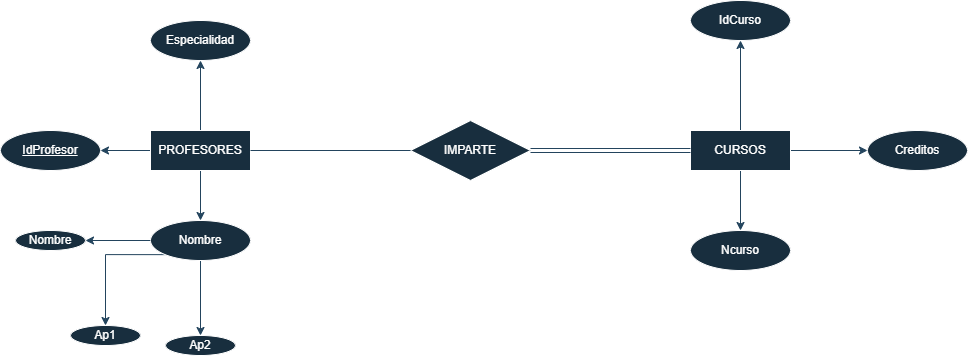

The diagram above was exported from draw.io. Its source (the exported page's mxGraphModel, read from the mxfile embedded in the PNG):
<mxGraphModel dx="1849" dy="530" grid="1" gridSize="10" guides="1" tooltips="1" connect="1" arrows="1" fold="1" page="1" pageScale="1" pageWidth="827" pageHeight="1169" math="0" shadow="0">
  <root>
    <mxCell id="0" />
    <mxCell id="1" parent="0" />
    <mxCell id="MomI7OjofNeDdk8M885K-14" edge="1" parent="1" source="MomI7OjofNeDdk8M885K-1" style="edgeStyle=orthogonalEdgeStyle;rounded=0;orthogonalLoop=1;jettySize=auto;html=1;exitX=0;exitY=0.5;exitDx=0;exitDy=0;entryX=1;entryY=0.5;entryDx=0;entryDy=0;labelBackgroundColor=none;strokeColor=#23445D;fontColor=default;" target="MomI7OjofNeDdk8M885K-6">
      <mxGeometry relative="1" as="geometry" />
    </mxCell>
    <mxCell id="MomI7OjofNeDdk8M885K-15" edge="1" parent="1" source="MomI7OjofNeDdk8M885K-1" style="edgeStyle=orthogonalEdgeStyle;rounded=0;orthogonalLoop=1;jettySize=auto;html=1;exitX=0.5;exitY=0;exitDx=0;exitDy=0;entryX=0.5;entryY=1;entryDx=0;entryDy=0;labelBackgroundColor=none;strokeColor=#23445D;fontColor=default;" target="MomI7OjofNeDdk8M885K-13">
      <mxGeometry relative="1" as="geometry" />
    </mxCell>
    <mxCell id="MomI7OjofNeDdk8M885K-16" edge="1" parent="1" source="MomI7OjofNeDdk8M885K-1" style="edgeStyle=orthogonalEdgeStyle;rounded=0;orthogonalLoop=1;jettySize=auto;html=1;exitX=0.5;exitY=1;exitDx=0;exitDy=0;entryX=0.5;entryY=0;entryDx=0;entryDy=0;labelBackgroundColor=none;strokeColor=#23445D;fontColor=default;" target="MomI7OjofNeDdk8M885K-8">
      <mxGeometry relative="1" as="geometry" />
    </mxCell>
    <mxCell id="MomI7OjofNeDdk8M885K-1" parent="1" style="whiteSpace=wrap;html=1;align=center;labelBackgroundColor=none;fillColor=#182E3E;strokeColor=#FFFFFF;fontColor=#FFFFFF;" value="PROFESORES" vertex="1">
      <mxGeometry height="40" width="100" x="110" y="380" as="geometry" />
    </mxCell>
    <mxCell id="MomI7OjofNeDdk8M885K-30" edge="1" parent="1" source="MomI7OjofNeDdk8M885K-2" style="edgeStyle=orthogonalEdgeStyle;rounded=0;orthogonalLoop=1;jettySize=auto;html=1;exitX=0.5;exitY=0;exitDx=0;exitDy=0;entryX=0.5;entryY=1;entryDx=0;entryDy=0;labelBackgroundColor=none;strokeColor=#23445D;fontColor=default;" target="MomI7OjofNeDdk8M885K-27">
      <mxGeometry relative="1" as="geometry" />
    </mxCell>
    <mxCell id="MomI7OjofNeDdk8M885K-31" edge="1" parent="1" source="MomI7OjofNeDdk8M885K-2" style="edgeStyle=orthogonalEdgeStyle;rounded=0;orthogonalLoop=1;jettySize=auto;html=1;exitX=1;exitY=0.5;exitDx=0;exitDy=0;entryX=0;entryY=0.5;entryDx=0;entryDy=0;labelBackgroundColor=none;strokeColor=#23445D;fontColor=default;" target="MomI7OjofNeDdk8M885K-29">
      <mxGeometry relative="1" as="geometry" />
    </mxCell>
    <mxCell id="MomI7OjofNeDdk8M885K-32" edge="1" parent="1" source="MomI7OjofNeDdk8M885K-2" style="edgeStyle=orthogonalEdgeStyle;rounded=0;orthogonalLoop=1;jettySize=auto;html=1;exitX=0.5;exitY=1;exitDx=0;exitDy=0;entryX=0.5;entryY=0;entryDx=0;entryDy=0;labelBackgroundColor=none;strokeColor=#23445D;fontColor=default;" target="MomI7OjofNeDdk8M885K-28">
      <mxGeometry relative="1" as="geometry" />
    </mxCell>
    <mxCell id="MomI7OjofNeDdk8M885K-2" parent="1" style="whiteSpace=wrap;html=1;align=center;labelBackgroundColor=none;fillColor=#182E3E;strokeColor=#FFFFFF;fontColor=#FFFFFF;" value="CURSOS" vertex="1">
      <mxGeometry height="40" width="100" x="650" y="380" as="geometry" />
    </mxCell>
    <mxCell id="MomI7OjofNeDdk8M885K-3" parent="1" style="shape=rhombus;perimeter=rhombusPerimeter;whiteSpace=wrap;html=1;align=center;labelBackgroundColor=none;fillColor=#182E3E;strokeColor=#FFFFFF;fontColor=#FFFFFF;" value="IMPARTE" vertex="1">
      <mxGeometry height="60" width="120" x="370" y="370" as="geometry" />
    </mxCell>
    <mxCell id="MomI7OjofNeDdk8M885K-6" parent="1" style="ellipse;whiteSpace=wrap;html=1;align=center;fontStyle=4;rotation=0;labelBackgroundColor=none;fillColor=#182E3E;strokeColor=#FFFFFF;fontColor=#FFFFFF;" value="IdProfesor" vertex="1">
      <mxGeometry height="40" width="100" x="-40" y="380" as="geometry" />
    </mxCell>
    <mxCell id="MomI7OjofNeDdk8M885K-19" edge="1" parent="1" source="MomI7OjofNeDdk8M885K-8" style="edgeStyle=orthogonalEdgeStyle;rounded=0;orthogonalLoop=1;jettySize=auto;html=1;exitX=0.5;exitY=1;exitDx=0;exitDy=0;entryX=0.5;entryY=0;entryDx=0;entryDy=0;labelBackgroundColor=none;strokeColor=#23445D;fontColor=default;" target="MomI7OjofNeDdk8M885K-11">
      <mxGeometry relative="1" as="geometry">
        <mxPoint x="160" y="560" as="targetPoint" />
      </mxGeometry>
    </mxCell>
    <mxCell id="MomI7OjofNeDdk8M885K-21" edge="1" parent="1" source="MomI7OjofNeDdk8M885K-8" style="edgeStyle=orthogonalEdgeStyle;rounded=0;orthogonalLoop=1;jettySize=auto;html=1;exitX=0;exitY=0.5;exitDx=0;exitDy=0;entryX=1;entryY=0.5;entryDx=0;entryDy=0;labelBackgroundColor=none;strokeColor=#23445D;fontColor=default;" target="MomI7OjofNeDdk8M885K-9">
      <mxGeometry relative="1" as="geometry" />
    </mxCell>
    <mxCell id="MomI7OjofNeDdk8M885K-22" edge="1" parent="1" source="MomI7OjofNeDdk8M885K-8" style="edgeStyle=orthogonalEdgeStyle;rounded=0;orthogonalLoop=1;jettySize=auto;html=1;exitX=0;exitY=1;exitDx=0;exitDy=0;entryX=0.5;entryY=0;entryDx=0;entryDy=0;labelBackgroundColor=none;strokeColor=#23445D;fontColor=default;" target="MomI7OjofNeDdk8M885K-10">
      <mxGeometry relative="1" as="geometry">
        <mxPoint x="80" y="570" as="targetPoint" />
      </mxGeometry>
    </mxCell>
    <mxCell id="MomI7OjofNeDdk8M885K-8" parent="1" style="ellipse;whiteSpace=wrap;html=1;align=center;labelBackgroundColor=none;fillColor=#182E3E;strokeColor=#FFFFFF;fontColor=#FFFFFF;" value="Nombre" vertex="1">
      <mxGeometry height="40" width="100" x="110" y="470" as="geometry" />
    </mxCell>
    <mxCell id="MomI7OjofNeDdk8M885K-9" parent="1" style="ellipse;whiteSpace=wrap;html=1;align=center;labelBackgroundColor=none;fillColor=#182E3E;strokeColor=#FFFFFF;fontColor=#FFFFFF;" value="Nombre" vertex="1">
      <mxGeometry height="20" width="70" x="-25" y="480" as="geometry" />
    </mxCell>
    <mxCell id="MomI7OjofNeDdk8M885K-10" parent="1" style="ellipse;whiteSpace=wrap;html=1;align=center;labelBackgroundColor=none;fillColor=#182E3E;strokeColor=#FFFFFF;fontColor=#FFFFFF;" value="Ap1" vertex="1">
      <mxGeometry height="20" width="70" x="30" y="575" as="geometry" />
    </mxCell>
    <mxCell id="MomI7OjofNeDdk8M885K-11" parent="1" style="ellipse;whiteSpace=wrap;html=1;align=center;labelBackgroundColor=none;fillColor=#182E3E;strokeColor=#FFFFFF;fontColor=#FFFFFF;" value="Ap2" vertex="1">
      <mxGeometry height="20" width="70" x="125" y="585" as="geometry" />
    </mxCell>
    <mxCell id="MomI7OjofNeDdk8M885K-13" parent="1" style="ellipse;whiteSpace=wrap;html=1;align=center;labelBackgroundColor=none;fillColor=#182E3E;strokeColor=#FFFFFF;fontColor=#FFFFFF;" value="Especialidad" vertex="1">
      <mxGeometry height="40" width="100" x="110" y="270" as="geometry" />
    </mxCell>
    <mxCell id="MomI7OjofNeDdk8M885K-23" edge="1" parent="1" style="endArrow=none;html=1;rounded=0;entryX=0;entryY=0.5;entryDx=0;entryDy=0;labelBackgroundColor=none;strokeColor=#23445D;fontColor=default;" target="MomI7OjofNeDdk8M885K-3" value="">
      <mxGeometry relative="1" as="geometry">
        <mxPoint x="210" y="400" as="sourcePoint" />
        <mxPoint x="370" y="399.5" as="targetPoint" />
      </mxGeometry>
    </mxCell>
    <mxCell id="MomI7OjofNeDdk8M885K-24" connectable="0" parent="MomI7OjofNeDdk8M885K-23" style="resizable=0;html=1;whiteSpace=wrap;align=right;verticalAlign=bottom;labelBackgroundColor=none;fillColor=#182E3E;strokeColor=#FFFFFF;fontColor=#FFFFFF;" value="1" vertex="1">
      <mxGeometry relative="1" x="1" as="geometry" />
    </mxCell>
    <mxCell id="MomI7OjofNeDdk8M885K-25" edge="1" parent="1" source="MomI7OjofNeDdk8M885K-2" style="shape=link;html=1;rounded=0;entryX=1;entryY=0.5;entryDx=0;entryDy=0;exitX=0;exitY=0.5;exitDx=0;exitDy=0;labelBackgroundColor=none;strokeColor=#23445D;fontColor=default;" target="MomI7OjofNeDdk8M885K-3" value="">
      <mxGeometry relative="1" as="geometry">
        <mxPoint x="480" y="470" as="sourcePoint" />
        <mxPoint x="640" y="470" as="targetPoint" />
      </mxGeometry>
    </mxCell>
    <mxCell id="MomI7OjofNeDdk8M885K-26" connectable="0" parent="MomI7OjofNeDdk8M885K-25" style="resizable=0;html=1;whiteSpace=wrap;align=right;verticalAlign=bottom;labelBackgroundColor=none;fillColor=#182E3E;strokeColor=#FFFFFF;fontColor=#FFFFFF;" value="N" vertex="1">
      <mxGeometry relative="1" x="1" as="geometry" />
    </mxCell>
    <mxCell id="MomI7OjofNeDdk8M885K-27" parent="1" style="ellipse;whiteSpace=wrap;html=1;align=center;labelBackgroundColor=none;fillColor=#182E3E;strokeColor=#FFFFFF;fontColor=#FFFFFF;" value="IdCurso" vertex="1">
      <mxGeometry height="40" width="100" x="650" y="250" as="geometry" />
    </mxCell>
    <mxCell id="MomI7OjofNeDdk8M885K-28" parent="1" style="ellipse;whiteSpace=wrap;html=1;align=center;labelBackgroundColor=none;fillColor=#182E3E;strokeColor=#FFFFFF;fontColor=#FFFFFF;" value="Ncurso" vertex="1">
      <mxGeometry height="40" width="100" x="650" y="480" as="geometry" />
    </mxCell>
    <mxCell id="MomI7OjofNeDdk8M885K-29" parent="1" style="ellipse;whiteSpace=wrap;html=1;align=center;labelBackgroundColor=none;fillColor=#182E3E;strokeColor=#FFFFFF;fontColor=#FFFFFF;" value="Creditos" vertex="1">
      <mxGeometry height="40" width="100" x="827" y="380" as="geometry" />
    </mxCell>
  </root>
</mxGraphModel>